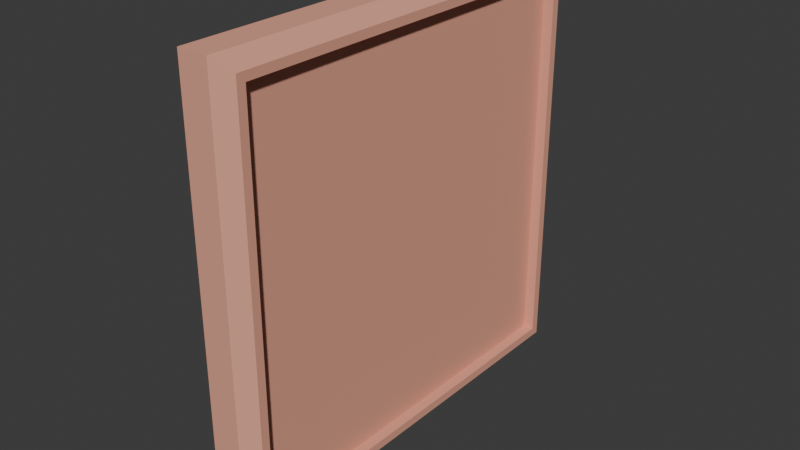# Source: painting.blend  (saved by Blender 4.3.34; exported with 4.5.12 LTS)
import bpy
from mathutils import Matrix  # noqa: F401  (used for matrix-valued properties, if any)

bpy.ops.wm.read_factory_settings(use_empty=True)
scene = bpy.context.scene
scene.name = 'Scene'

# ---- collections
col_collection = bpy.data.collections.new('Collection'); scene.collection.children.link(col_collection)

# ---- materials (node trees are filled in below, after node groups)
mat_material = bpy.data.materials.new('Material')
mat_material.alpha_threshold = 0.0
mat_material.roughness = 0.5
mat_material.line_color = (0.0, 0.0, 0.0, 1.0)

# ---- material node trees
mat_material.use_nodes = True; mat_material.node_tree.nodes.clear()
_N = mat_material.node_tree.nodes; _L = mat_material.node_tree.links
n0 = _N.new('ShaderNodeOutputMaterial'); n0.name = 'Material Output'; n0.location = (327, 220)
n1 = _N.new('ShaderNodeBsdfPrincipled'); n1.name = 'Principled BSDF'; n1.location = (37, 220)
n1.inputs[0].default_value = (0.8011, 0.3685, 0.2636, 1.0)
n1.inputs[2].default_value = 0.9545
n1.inputs[3].default_value = 1.45
_L.new(n1.outputs[0], n0.inputs[0])
n0.is_active_output = True

# ---- world
world_world = bpy.data.worlds.new('World'); scene.world = world_world
world_world.use_nodes = True; world_world.node_tree.nodes.clear()
_N = world_world.node_tree.nodes; _L = world_world.node_tree.links
n0 = _N.new('ShaderNodeOutputWorld'); n0.name = 'World Output'; n0.location = (300, 300)
n1 = _N.new('ShaderNodeBackground'); n1.name = 'Background'; n1.location = (10, 300)
n1.inputs[0].default_value = (0.05088, 0.05088, 0.05088, 1.0)
_L.new(n1.outputs[0], n0.inputs[0])
n0.is_active_output = True
world_world.color = (0.05088, 0.05088, 0.05088)
world_world.sun_shadow_jitter_overblur = 0.0

# ---- meshes
me_cube = bpy.data.meshes.new('Cube')
me_cube.from_pydata([(0.2286, 0.9, 0.9), (0.2286, 0.9, -0.9), (0.2286, -0.9, 0.9), (0.2286, -0.9, -0.9), (0.02857, 1.0, 1.0), (0.0, 1.0, -1.0), (0.02857, -1.0, 1.0), (0.02857, -1.0, -1.0), (0.1786, 0.9, 0.9), (0.1786, 0.9, -0.9), (0.1786, -0.9, 0.9), (0.1786, -0.9, -0.9), (0.1676, 1.0, 1.0), (0.2286, 0.939, 0.939), (0.2286, 0.939, -0.939), (0.1676, 1.0, -1.0), (0.2286, -0.939, 0.939), (0.1676, -1.0, 1.0), (0.1676, -1.0, -1.0), (0.2286, -0.939, -0.939)], [], [(5, 15, 18, 7), (7, 6, 4, 5), (1, 3, 19, 14), (0, 2, 10, 8), (2, 0, 13, 16), (5, 4, 12, 15), (18, 17, 6, 7), (12, 4, 6, 17), (3, 2, 16, 19), (9, 8, 10, 11), (1, 0, 8, 9), (3, 1, 9, 11), (2, 3, 11, 10), (13, 14, 15, 12), (17, 18, 19, 16), (12, 17, 16, 13), (18, 15, 14, 19), (0, 1, 14, 13)])
_uv = me_cube.uv_layers.new(name='UVMap')
_uv.uv.foreach_set('vector', [0.125, 0.5, 0.3083, 0.5, 0.2988, 0.75, 0.125, 0.75, 0.375, 0.0, 0.625, 0.0, 0.625, 0.25, 0.375, 0.25, 0.3875, 0.5125, 0.3875, 0.7375, 0.3826, 0.7424, 0.3826, 0.5076, 0.6125, 0.5125, 0.6125, 0.7375, 0.6125, 0.7375, 0.6125, 0.5125, 0.6125, 0.7375, 0.6125, 0.5125, 0.6174, 0.5076, 0.6174, 0.7424, 0.375, 0.25, 0.625, 0.25, 0.625, 0.4238, 0.375, 0.4333, 0.375, 0.8262, 0.625, 0.8262, 0.625, 1.0, 0.375, 1.0, 0.7012, 0.5, 0.875, 0.5, 0.875, 0.75, 0.7012, 0.75, 0.3875, 0.7375, 0.6125, 0.7375, 0.6174, 0.7424, 0.3826, 0.7424, 0.3875, 0.5125, 0.6125, 0.5125, 0.6125, 0.7375, 0.3875, 0.7375, 0.3875, 0.5125, 0.6125, 0.5125, 0.6125, 0.5125, 0.3875, 0.5125, 0.3875, 0.7375, 0.3875, 0.5125, 0.3875, 0.5125, 0.3875, 0.7375, 0.6125, 0.7375, 0.3875, 0.7375, 0.3875, 0.7375, 0.6125, 0.7375, 0.6174, 0.5076, 0.3826, 0.5076, 0.375, 0.4333, 0.625, 0.4238, 0.625, 0.8262, 0.375, 0.8262, 0.3826, 0.7424, 0.6174, 0.7424, 0.7012, 0.5, 0.7012, 0.75, 0.6174, 0.7424, 0.6174, 0.5076, 0.2988, 0.75, 0.3083, 0.5, 0.3826, 0.5076, 0.3826, 0.7424, 0.6125, 0.5125, 0.3875, 0.5125, 0.3826, 0.5076, 0.6174, 0.5076])
me_cube.materials.append(mat_material)
me_cube.use_mirror_vertex_groups = False
me_cube.update()

# ---- objects
ob_cube = bpy.data.objects.new('Cube', me_cube)

# ---- transforms, parenting, visibility, modifiers, constraints
ob_cube.location = (0.0, 0.0, 0.0)
ob_cube.lock_rotations_4d = False
ob_cube.empty_display_type = 'ARROWS'
ob_cube.lineart.crease_threshold = 0.0

# ---- collection membership
col_collection.objects.link(ob_cube)

# ---- scene / render settings (as saved in the file)
scene.frame_start = 1; scene.frame_end = 250; scene.frame_set(1)
scene.render.engine = 'BLENDER_EEVEE_NEXT'
bpy.context.view_layer.update()

# ---- added for rendering (the .blend has no active camera and no usable light): camera, sun
cam_auto = bpy.data.cameras.new('AutoCamera')
cam_auto.lens = 50.0
cam_auto.sensor_width = 36.0
cam_auto.clip_end = 1000.0
ob_auto_camera = bpy.data.objects.new('AutoCamera', cam_auto)
scene.collection.objects.link(ob_auto_camera)
ob_auto_camera.location = (2.73975, -3.15055, 2.10037)
ob_auto_camera.rotation_euler = (1.09748, -7.21219e-08, 0.694738)
scene.camera = ob_auto_camera
light_auto_sun = bpy.data.lights.new('AutoSun', 'SUN')
light_auto_sun.energy = 3.0
light_auto_sun.angle = 0.0523599
ob_auto_sun = bpy.data.objects.new('AutoSun', light_auto_sun)
scene.collection.objects.link(ob_auto_sun)
ob_auto_sun.rotation_euler = (0.872665, 0.174533, 0.523599)
bpy.context.view_layer.update()
